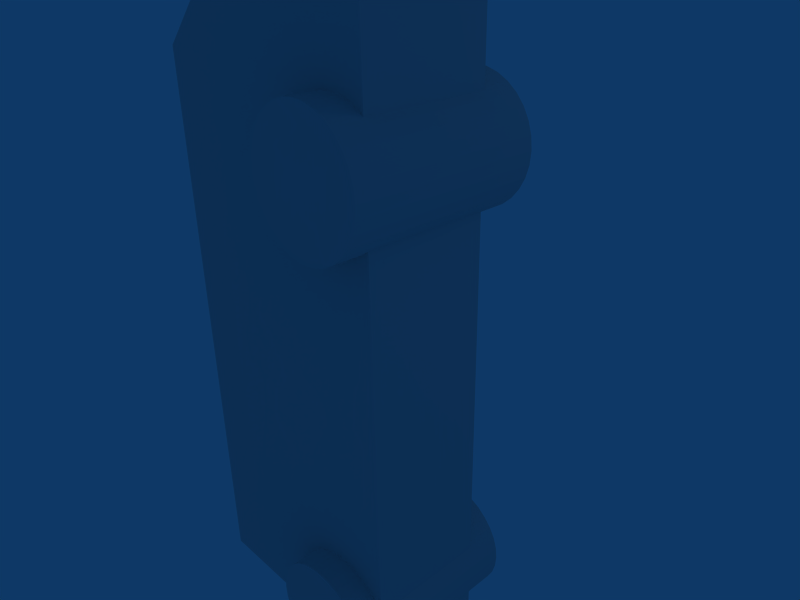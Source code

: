 # Source: Bus.blend  (saved by Blender 2.45.0; exported with 4.5.12 LTS)
import bpy
from mathutils import Matrix  # noqa: F401  (used for matrix-valued properties, if any)

bpy.ops.wm.read_factory_settings(use_empty=True)
scene = bpy.context.scene
scene.name = 'Scene'

# ---- collections
col_collection_1 = bpy.data.collections.new('Collection 1'); scene.collection.children.link(col_collection_1)

# ---- world
world_world = bpy.data.worlds.new('World'); scene.world = world_world
world_world.color = (0.05656, 0.2208, 0.4)
world_world.use_sun_shadow = False
world_world.sun_shadow_jitter_overblur = 0.0
world_world.cycles.sampling_method = 'MANUAL'
world_world.cycles.sample_map_resolution = 256

# ---- cameras
cam_camera = bpy.data.cameras.new('Camera')
cam_camera.passepartout_alpha = 0.2
cam_camera.clip_end = 100.0
cam_camera.lens = 35.0
cam_camera.ortho_scale = 7.314
cam_camera.show_passepartout = False
cam_camera.show_safe_areas = True
cam_camera.dof.focus_distance = 0.0
cam_camera.dof.aperture_fstop = 128.0

# ---- lights
light_spot = bpy.data.lights.new('Spot', 'POINT')
light_spot.transmission_factor = 0.0
light_spot.cutoff_distance = 30.0
light_spot.energy = 100.0
light_spot.shadow_buffer_clip_start = 1.001
light_spot.shadow_soft_size = 1.0
light_spot.shadow_maximum_resolution = 0.006
light_spot.use_absolute_resolution = True
light_spot.cycles.use_multiple_importance_sampling = False

# ---- meshes
me_cube_003 = bpy.data.meshes.new('Cube.003')
me_cube_003.from_pydata([], [], [])
me_cube_003.use_remesh_preserve_volume = False
me_cube_003.use_remesh_preserve_attributes = False
me_cube_003.use_mirror_vertex_groups = False
me_cube_003.update()
me_cube_001 = bpy.data.meshes.new('Cube.001')
me_cube_001.from_pydata([(1.072, 1.0, 1.0), (1.072, -1.0, 1.0), (3.072, -1.0, 1.0), (3.072, 1.0, 1.0), (1.072, 1.0, -1.0), (1.072, -1.0, -1.0), (3.072, -1.0, -1.0), (3.072, 1.0, -1.0), (12.26, 1.0, -1.0), (12.26, -1.0, -1.0), (12.26, 1.0, 1.0), (12.26, -1.0, 1.0), (12.26, -1.0, 3.097), (12.26, 1.0, 3.097), (3.072, 1.0, 3.097), (3.072, -1.0, 3.097), (1.072, 1.0, 1.0), (1.072, 1.0, -1.0), (1.072, -1.0, 1.0), (1.072, -1.0, -1.0), (4.958, 1.494, 0.3117), (5.082, 1.494, 0.1602), (5.175, 1.494, -0.01273), (5.232, 1.494, -0.2003), (5.251, 1.494, -0.3954), (5.232, 1.494, -0.5905), (5.175, 1.494, -0.7781), (5.082, 1.494, -0.951), (4.958, 1.494, -1.103), (4.806, 1.494, -1.227), (4.634, 1.494, -1.319), (4.446, 1.494, -1.376), (4.251, 1.494, -1.395), (4.056, 1.494, -1.376), (3.868, 1.494, -1.319), (3.695, 1.494, -1.227), (3.544, 1.494, -1.103), (3.419, 1.494, -0.951), (3.327, 1.494, -0.7781), (3.27, 1.494, -0.5905), (3.251, 1.494, -0.3954), (3.27, 1.494, -0.2003), (3.327, 1.494, -0.01273), (3.419, 1.494, 0.1602), (3.544, 1.494, 0.3117), (3.695, 1.494, 0.4361), (3.868, 1.494, 0.5285), (4.056, 1.494, 0.5854), (4.251, 1.494, 0.6046), (4.446, 1.494, 0.5854), (4.634, 1.494, 0.5285), (4.806, 1.494, 0.4361), (4.958, -1.506, 0.3117), (5.082, -1.506, 0.1602), (5.175, -1.506, -0.01273), (5.232, -1.506, -0.2003), (5.251, -1.506, -0.3954), (5.232, -1.506, -0.5905), (5.175, -1.506, -0.7781), (5.082, -1.506, -0.951), (4.958, -1.506, -1.103), (4.806, -1.506, -1.227), (4.634, -1.506, -1.319), (4.446, -1.506, -1.376), (4.251, -1.506, -1.395), (4.056, -1.506, -1.376), (3.868, -1.506, -1.319), (3.695, -1.506, -1.227), (3.544, -1.506, -1.103), (3.419, -1.506, -0.951), (3.327, -1.506, -0.7781), (3.27, -1.506, -0.5905), (3.251, -1.506, -0.3954), (3.27, -1.506, -0.2003), (3.327, -1.506, -0.01274), (3.419, -1.506, 0.1602), (3.544, -1.506, 0.3117), (3.695, -1.506, 0.4361), (3.868, -1.506, 0.5285), (4.056, -1.506, 0.5854), (4.251, -1.506, 0.6046), (4.446, -1.506, 0.5854), (4.634, -1.506, 0.5285), (4.806, -1.506, 0.4361), (4.251, 1.494, -0.3954), (4.251, -1.506, -0.3954), (12.17, 1.456, 0.5763), (12.29, 1.456, 0.4248), (12.39, 1.456, 0.2519), (12.44, 1.456, 0.06433), (12.46, 1.456, -0.1308), (12.44, 1.456, -0.3259), (12.39, 1.456, -0.5134), (12.29, 1.456, -0.6863), (12.17, 1.456, -0.8379), (12.02, 1.456, -0.9622), (11.85, 1.456, -1.055), (11.66, 1.456, -1.112), (11.46, 1.456, -1.131), (11.27, 1.456, -1.112), (11.08, 1.456, -1.055), (10.91, 1.456, -0.9622), (10.76, 1.456, -0.8379), (10.63, 1.456, -0.6863), (10.54, 1.456, -0.5134), (10.48, 1.456, -0.3259), (10.46, 1.456, -0.1308), (10.48, 1.456, 0.06433), (10.54, 1.456, 0.2519), (10.63, 1.456, 0.4248), (10.76, 1.456, 0.5763), (10.91, 1.456, 0.7007), (11.08, 1.456, 0.7931), (11.27, 1.456, 0.85), (11.46, 1.456, 0.8692), (11.66, 1.456, 0.85), (11.85, 1.456, 0.7931), (12.02, 1.456, 0.7007), (12.17, -1.544, 0.5763), (12.29, -1.544, 0.4248), (12.39, -1.544, 0.2519), (12.44, -1.544, 0.06432), (12.46, -1.544, -0.1308), (12.44, -1.544, -0.3259), (12.39, -1.544, -0.5134), (12.29, -1.544, -0.6863), (12.17, -1.544, -0.8379), (12.02, -1.544, -0.9622), (11.85, -1.544, -1.055), (11.66, -1.544, -1.112), (11.46, -1.544, -1.131), (11.27, -1.544, -1.112), (11.08, -1.544, -1.055), (10.91, -1.544, -0.9622), (10.76, -1.544, -0.8379), (10.63, -1.544, -0.6863), (10.54, -1.544, -0.5135), (10.48, -1.544, -0.3259), (10.46, -1.544, -0.1308), (10.48, -1.544, 0.06432), (10.54, -1.544, 0.2519), (10.63, -1.544, 0.4248), (10.76, -1.544, 0.5763), (10.91, -1.544, 0.7007), (11.08, -1.544, 0.7931), (11.27, -1.544, 0.85), (11.46, -1.544, 0.8692), (11.66, -1.544, 0.85), (11.85, -1.544, 0.7931), (12.02, -1.544, 0.7007), (11.46, 1.456, -0.1308), (11.46, -1.544, -0.1308), (3.072, -5.662e-07, 3.097), (1.072, 1.788e-07, 1.0), (2.072, 1.0, 2.048), (2.072, -1.0, 2.048), (2.072, -1.788e-07, 2.048), (3.072, 0.5, 3.097), (3.072, -0.5, 3.097), (1.072, 0.5, 1.0), (1.072, -0.5, 1.0), (2.572, 1.0, 2.572), (1.572, 1.0, 1.524), (2.572, -1.0, 2.572), (1.572, -1.0, 1.524), (2.072, -0.5, 2.048), (2.572, -3.725e-07, 2.572), (2.072, 0.5, 2.048), (1.572, 0.0, 1.524), (2.572, -0.5, 2.572), (2.572, 0.5, 2.572), (1.572, -0.5, 1.524), (1.572, 0.5, 1.524), (3.072, 0.25, 3.097), (3.072, 0.75, 3.097), (3.072, -0.25, 3.097), (3.072, -0.75, 3.097), (1.072, 0.25, 1.0), (1.072, 0.75, 1.0), (1.072, -0.25, 1.0), (1.072, -0.75, 1.0), (2.322, 1.0, 2.31), (2.822, 1.0, 2.834), (1.822, 1.0, 1.786), (1.322, 1.0, 1.262), (2.322, -1.0, 2.31), (2.822, -1.0, 2.834), (1.822, -1.0, 1.786), (1.322, -1.0, 1.262), (2.072, -0.25, 2.048), (2.072, -0.75, 2.048), (2.322, -2.757e-07, 2.31), (2.822, -4.694e-07, 2.834), (2.072, 0.25, 2.048), (2.072, 0.75, 2.048), (1.822, -8.941e-08, 1.786), (1.322, 8.941e-08, 1.262), (2.572, -0.75, 2.572), (2.822, -0.5, 2.834), (2.572, -0.25, 2.572), (2.322, -0.5, 2.31), (2.572, 0.25, 2.572), (2.822, 0.5, 2.834), (2.572, 0.75, 2.572), (2.322, 0.5, 2.31), (1.572, -0.75, 1.524), (1.822, -0.5, 1.786), (1.572, -0.25, 1.524), (1.322, -0.5, 1.262), (1.572, 0.25, 1.524), (1.822, 0.5, 1.786), (1.572, 0.75, 1.524), (1.322, 0.5, 1.262), (2.822, -0.75, 2.834), (2.822, -0.25, 2.834), (2.322, -0.75, 2.31), (2.322, -0.25, 2.31), (2.822, 0.25, 2.834), (2.822, 0.75, 2.834), (2.322, 0.25, 2.31), (2.322, 0.75, 2.31), (1.822, -0.75, 1.786), (1.822, -0.25, 1.786), (1.322, -0.75, 1.262), (1.322, -0.25, 1.262), (1.822, 0.25, 1.786), (1.822, 0.75, 1.786), (1.322, 0.25, 1.262), (1.322, 0.75, 1.262), (0.8618, 0.75, 2.31), (0.8618, -0.75, 2.31), (0.6118, 0.75, 2.048), (0.6118, -0.75, 2.048), (0.8618, -1.0, 2.31), (0.8618, 1.0, 2.31), (0.6118, -1.0, 2.048), (0.6118, 1.0, 2.048), (7.667, -1.0, 1.0), (7.667, 1.0, 1.0), (12.26, -3.874e-06, 1.0), (12.26, -1.0, 2.048), (12.26, -3.874e-06, 3.097), (12.26, 1.0, 2.048), (7.667, 1.0, 3.097), (3.072, 1.0, 2.048), (3.072, -1.0, 2.048), (7.667, -1.0, 3.097), (12.26, -3.874e-06, 2.048), (7.667, 1.0, 2.048), (7.667, -1.0, 2.048), (5.369, -1.0, 1.0), (9.965, -1.0, 1.0), (5.369, 1.0, 1.0), (9.965, 1.0, 1.0), (12.26, 0.5, 1.0), (12.26, -0.5, 1.0), (12.26, -1.0, 1.524), (12.26, -1.0, 2.572), (12.26, -0.5, 3.097), (12.26, 0.5, 3.097), (12.26, 1.0, 1.524), (12.26, 1.0, 2.572), (9.965, 1.0, 3.097), (5.369, 1.0, 3.097), (3.072, 1.0, 1.524), (3.072, 1.0, 2.572), (3.072, -1.0, 1.524), (3.072, -1.0, 2.572), (9.965, -1.0, 3.097), (5.369, -1.0, 3.097), (12.26, -0.5, 2.048), (12.26, -3.874e-06, 1.524), (12.26, 0.5, 2.048), (12.26, -3.874e-06, 2.572), (9.965, 1.0, 2.048), (7.667, 1.0, 1.524), (5.369, 1.0, 2.048), (7.667, 1.0, 2.572), (5.369, -1.0, 2.048), (7.667, -1.0, 1.524), (9.965, -1.0, 2.048), (7.667, -1.0, 2.572), (12.26, -0.5, 1.524), (12.26, 0.5, 1.524), (12.26, -0.5, 2.572), (12.26, 0.5, 2.572), (9.965, 1.0, 1.524), (5.369, 1.0, 1.524), (9.965, 1.0, 2.572), (5.369, 1.0, 2.572), (5.369, -1.0, 1.524), (9.965, -1.0, 1.524), (5.369, -1.0, 2.572), (9.965, -1.0, 2.572), (6.518, -1.0, 1.0), (4.221, -1.0, 1.0), (8.816, -1.0, 1.0), (11.11, -1.0, 1.0), (4.221, 1.0, 1.0), (6.518, 1.0, 1.0), (11.11, 1.0, 1.0), (8.816, 1.0, 1.0), (12.26, 0.75, 1.0), (12.26, 0.25, 1.0), (12.26, -0.75, 1.0), (12.26, -0.25, 1.0), (12.26, -1.0, 1.262), (12.26, -1.0, 1.786), (12.26, -1.0, 2.834), (12.26, -1.0, 2.31), (12.26, -0.75, 3.097), (12.26, -0.25, 3.097), (12.26, 0.75, 3.097), (12.26, 0.25, 3.097), (12.26, 1.0, 1.262), (12.26, 1.0, 1.786), (12.26, 1.0, 2.834), (12.26, 1.0, 2.31), (8.816, 1.0, 3.097), (11.11, 1.0, 3.097), (6.518, 1.0, 3.097), (4.221, 1.0, 3.097), (3.072, 1.0, 1.786), (3.072, 1.0, 1.262), (3.072, 1.0, 2.31), (3.072, 1.0, 2.834), (3.072, -1.0, 1.786), (3.072, -1.0, 1.262), (3.072, -1.0, 2.31), (3.072, -1.0, 2.834), (8.816, -1.0, 3.097), (11.11, -1.0, 3.097), (6.518, -1.0, 3.097), (4.221, -1.0, 3.097), (12.26, -0.25, 2.048), (12.26, -0.75, 2.048), (12.26, -3.874e-06, 1.786), (12.26, -3.874e-06, 1.262), (12.26, 0.25, 2.048), (12.26, 0.75, 2.048), (12.26, -3.874e-06, 2.31), (12.26, -3.874e-06, 2.834), (8.816, 1.0, 2.048), (11.11, 1.0, 2.048), (7.667, 1.0, 1.786), (7.667, 1.0, 1.262), (6.518, 1.0, 2.048), (4.221, 1.0, 2.048), (7.667, 1.0, 2.31), (7.667, 1.0, 2.834), (6.518, -1.0, 2.048), (4.221, -1.0, 2.048), (7.667, -1.0, 1.786), (7.667, -1.0, 1.262), (8.816, -1.0, 2.048), (11.11, -1.0, 2.048), (7.667, -1.0, 2.31), (7.667, -1.0, 2.834), (12.26, -0.75, 1.524), (12.26, -0.5, 1.262), (12.26, -0.25, 1.524), (12.26, -0.5, 1.786), (12.26, 0.25, 1.524), (12.26, 0.5, 1.262), (12.26, 0.75, 1.524), (12.26, 0.5, 1.786), (12.26, -0.75, 2.572), (12.26, -0.5, 2.31), (12.26, -0.25, 2.572), (12.26, -0.5, 2.834), (12.26, 0.25, 2.572), (12.26, 0.5, 2.31), (12.26, 0.75, 2.572), (12.26, 0.5, 2.834), (11.11, 1.0, 1.524), (9.965, 1.0, 1.262), (8.816, 1.0, 1.524), (9.965, 1.0, 1.786), (6.518, 1.0, 1.524), (5.369, 1.0, 1.262), (4.221, 1.0, 1.524), (5.369, 1.0, 1.786), (11.11, 1.0, 2.572), (9.965, 1.0, 2.31), (8.816, 1.0, 2.572), (9.965, 1.0, 2.834), (6.518, 1.0, 2.572), (5.369, 1.0, 2.31), (4.221, 1.0, 2.572), (5.369, 1.0, 2.834), (4.221, -1.0, 1.524), (5.369, -1.0, 1.262), (6.518, -1.0, 1.524), (5.369, -1.0, 1.786), (8.816, -1.0, 1.524), (9.965, -1.0, 1.262), (11.11, -1.0, 1.524), (9.965, -1.0, 1.786), (4.221, -1.0, 2.572), (5.369, -1.0, 2.31), (6.518, -1.0, 2.572), (5.369, -1.0, 2.834), (8.816, -1.0, 2.572), (9.965, -1.0, 2.31), (11.11, -1.0, 2.572), (9.965, -1.0, 2.834), (12.26, -0.75, 1.262), (12.26, -0.25, 1.262), (12.26, -0.75, 1.786), (12.26, -0.25, 1.786), (12.26, 0.25, 1.262), (12.26, 0.75, 1.262), (12.26, 0.25, 1.786), (12.26, 0.75, 1.786), (12.26, -0.75, 2.31), (12.26, -0.25, 2.31), (12.26, -0.75, 2.834), (12.26, -0.25, 2.834), (12.26, 0.25, 2.31), (12.26, 0.75, 2.31), (12.26, 0.25, 2.834), (12.26, 0.75, 2.834), (11.11, 1.0, 1.262), (8.816, 1.0, 1.262), (11.11, 1.0, 1.786), (8.816, 1.0, 1.786), (6.518, 1.0, 1.262), (4.221, 1.0, 1.262), (6.518, 1.0, 1.786), (4.221, 1.0, 1.786), (11.11, 1.0, 2.31), (8.816, 1.0, 2.31), (11.11, 1.0, 2.834), (8.816, 1.0, 2.834), (6.518, 1.0, 2.31), (4.221, 1.0, 2.31), (6.518, 1.0, 2.834), (4.221, 1.0, 2.834), (4.221, -1.0, 1.262), (6.518, -1.0, 1.262), (4.221, -1.0, 1.786), (6.518, -1.0, 1.786), (8.816, -1.0, 1.262), (11.11, -1.0, 1.262), (8.816, -1.0, 1.786), (11.11, -1.0, 1.786), (4.221, -1.0, 2.31), (6.518, -1.0, 2.31), (4.221, -1.0, 2.834), (6.518, -1.0, 2.834), (8.816, -1.0, 2.31), (11.11, -1.0, 2.31), (8.816, -1.0, 2.834), (11.11, -1.0, 2.834)], [], [(7, 4, 5, 6), (1, 5, 6, 2), (4, 0, 3, 7), (7, 6, 9, 8), (16, 0, 4, 17), (1, 5, 19, 18), (5, 4, 17, 19), (84, 20, 21), (85, 53, 52), (84, 21, 22), (85, 54, 53), (84, 22, 23), (85, 55, 54), (84, 23, 24), (85, 56, 55), (84, 24, 25), (85, 57, 56), (84, 25, 26), (85, 58, 57), (84, 26, 27), (85, 59, 58), (84, 27, 28), (85, 60, 59), (84, 28, 29), (85, 61, 60), (84, 29, 30), (85, 62, 61), (84, 30, 31), (85, 63, 62), (84, 31, 32), (85, 64, 63), (84, 32, 33), (85, 65, 64), (84, 33, 34), (85, 66, 65), (84, 34, 35), (85, 67, 66), (84, 35, 36), (85, 68, 67), (84, 36, 37), (85, 69, 68), (84, 37, 38), (85, 70, 69), (84, 38, 39), (85, 71, 70), (84, 39, 40), (85, 72, 71), (84, 40, 41), (85, 73, 72), (84, 41, 42), (85, 74, 73), (84, 42, 43), (85, 75, 74), (84, 43, 44), (85, 76, 75), (84, 44, 45), (85, 77, 76), (84, 45, 46), (85, 78, 77), (84, 46, 47), (85, 79, 78), (84, 47, 48), (85, 80, 79), (84, 48, 49), (85, 81, 80), (84, 49, 50), (85, 82, 81), (84, 50, 51), (85, 83, 82), (84, 51, 20), (85, 52, 83), (20, 52, 53, 21), (21, 53, 54, 22), (22, 54, 55, 23), (23, 55, 56, 24), (24, 56, 57, 25), (25, 57, 58, 26), (26, 58, 59, 27), (27, 59, 60, 28), (28, 60, 61, 29), (29, 61, 62, 30), (30, 62, 63, 31), (31, 63, 64, 32), (32, 64, 65, 33), (33, 65, 66, 34), (34, 66, 67, 35), (35, 67, 68, 36), (36, 68, 69, 37), (37, 69, 70, 38), (38, 70, 71, 39), (39, 71, 72, 40), (40, 72, 73, 41), (41, 73, 74, 42), (42, 74, 75, 43), (43, 75, 76, 44), (44, 76, 77, 45), (45, 77, 78, 46), (46, 78, 79, 47), (47, 79, 80, 48), (48, 80, 81, 49), (49, 81, 82, 50), (50, 82, 83, 51), (51, 83, 52, 20), (150, 86, 87), (151, 119, 118), (150, 87, 88), (151, 120, 119), (150, 88, 89), (151, 121, 120), (150, 89, 90), (151, 122, 121), (150, 90, 91), (151, 123, 122), (150, 91, 92), (151, 124, 123), (150, 92, 93), (151, 125, 124), (150, 93, 94), (151, 126, 125), (150, 94, 95), (151, 127, 126), (150, 95, 96), (151, 128, 127), (150, 96, 97), (151, 129, 128), (150, 97, 98), (151, 130, 129), (150, 98, 99), (151, 131, 130), (150, 99, 100), (151, 132, 131), (150, 100, 101), (151, 133, 132), (150, 101, 102), (151, 134, 133), (150, 102, 103), (151, 135, 134), (150, 103, 104), (151, 136, 135), (150, 104, 105), (151, 137, 136), (150, 105, 106), (151, 138, 137), (150, 106, 107), (151, 139, 138), (150, 107, 108), (151, 140, 139), (150, 108, 109), (151, 141, 140), (150, 109, 110), (151, 142, 141), (150, 110, 111), (151, 143, 142), (150, 111, 112), (151, 144, 143), (150, 112, 113), (151, 145, 144), (150, 113, 114), (151, 146, 145), (150, 114, 115), (151, 147, 146), (150, 115, 116), (151, 148, 147), (150, 116, 117), (151, 149, 148), (150, 117, 86), (151, 118, 149), (86, 118, 119, 87), (87, 119, 120, 88), (88, 120, 121, 89), (89, 121, 122, 90), (90, 122, 123, 91), (91, 123, 124, 92), (92, 124, 125, 93), (93, 125, 126, 94), (94, 126, 127, 95), (95, 127, 128, 96), (96, 128, 129, 97), (97, 129, 130, 98), (98, 130, 131, 99), (99, 131, 132, 100), (100, 132, 133, 101), (101, 133, 134, 102), (102, 134, 135, 103), (103, 135, 136, 104), (104, 136, 137, 105), (105, 137, 138, 106), (106, 138, 139, 107), (107, 139, 140, 108), (108, 140, 141, 109), (109, 141, 142, 110), (110, 142, 143, 111), (111, 143, 144, 112), (112, 144, 145, 113), (113, 145, 146, 114), (114, 146, 147, 115), (115, 147, 148, 116), (116, 148, 149, 117), (117, 149, 118, 86), (153, 0, 1), (153, 17, 19), (176, 12, 158), (158, 12, 175), (175, 12, 152), (152, 13, 173), (173, 13, 157), (157, 13, 174), (18, 180, 1), (180, 160, 1), (160, 179, 1), (179, 153, 1), (177, 0, 153), (159, 0, 177), (178, 0, 159), (178, 0, 16), (182, 3, 161), (161, 3, 181), (181, 3, 154), (154, 3, 183), (183, 3, 162), (162, 3, 184), (184, 3, 16), (18, 2, 188), (188, 2, 164), (164, 2, 187), (187, 2, 155), (155, 2, 185), (185, 2, 163), (163, 2, 186), (176, 213, 186, 15), (158, 198, 213, 176), (213, 197, 163, 186), (198, 169, 197, 213), (175, 214, 198, 158), (152, 192, 214, 175), (214, 199, 169, 198), (192, 166, 199, 214), (197, 215, 185, 163), (169, 200, 215, 197), (200, 165, 190, 215), (199, 216, 200, 169), (166, 191, 216, 199), (216, 189, 165, 200), (191, 156, 189, 216), (173, 217, 192, 152), (157, 202, 217, 173), (217, 201, 166, 192), (202, 170, 201, 217), (174, 218, 202, 157), (14, 182, 218, 174), (218, 203, 170, 202), (182, 161, 203, 218), (201, 219, 191, 166), (170, 204, 219, 201), (219, 193, 156, 191), (204, 167, 193, 219), (203, 220, 204, 170), (161, 181, 220, 203), (220, 194, 167, 204), (190, 221, 187, 155), (165, 206, 221, 190), (221, 205, 164, 187), (206, 171, 205, 221), (189, 222, 206, 165), (156, 195, 222, 189), (222, 207, 171, 206), (195, 168, 207, 222), (205, 223, 188, 164), (171, 208, 223, 205), (223, 180, 18, 188), (208, 160, 180, 223), (207, 224, 208, 171), (168, 196, 224, 207), (224, 179, 160, 208), (196, 153, 179, 224), (193, 225, 195, 156), (167, 210, 225, 193), (225, 209, 168, 195), (210, 172, 209, 225), (194, 226, 210, 167), (154, 183, 226, 194), (226, 211, 172, 210), (183, 162, 211, 226), (209, 227, 196, 168), (172, 212, 227, 209), (227, 177, 153, 196), (212, 159, 177, 227), (211, 228, 212, 172), (162, 184, 228, 211), (228, 178, 159, 212), (184, 16, 178, 228), (16, 17, 178), (178, 17, 159), (159, 17, 177), (177, 17, 153), (153, 19, 179), (179, 19, 160), (160, 19, 180), (180, 19, 18), (220, 229, 231, 194), (181, 234, 229, 220), (190, 232, 230, 215), (215, 230, 233, 185), (194, 154, 236, 231), (155, 190, 232, 235), (185, 233, 235, 155), (154, 236, 234, 181), (230, 232, 235, 233), (234, 236, 231, 229), (237, 6, 9), (238, 8, 7), (239, 8, 9), (2, 6, 295), (295, 6, 250), (250, 6, 294), (294, 6, 237), (237, 9, 296), (296, 9, 251), (251, 9, 297), (297, 11, 9), (10, 8, 300), (300, 8, 253), (253, 8, 301), (301, 8, 238), (238, 7, 299), (299, 7, 252), (252, 7, 298), (298, 7, 3), (11, 304, 9), (304, 255, 9), (255, 305, 9), (305, 239, 9), (239, 303, 8), (303, 254, 8), (254, 302, 8), (302, 10, 8), (304, 406, 306, 11), (255, 359, 406, 304), (406, 358, 256, 306), (359, 282, 358, 406), (305, 407, 359, 255), (239, 337, 407, 305), (407, 360, 282, 359), (337, 271, 360, 407), (358, 408, 307, 256), (282, 361, 408, 358), (408, 335, 240, 307), (361, 270, 335, 408), (360, 409, 361, 282), (271, 336, 409, 360), (409, 334, 270, 361), (336, 247, 334, 409), (303, 410, 337, 239), (254, 363, 410, 303), (410, 362, 271, 337), (363, 283, 362, 410), (302, 411, 363, 254), (10, 314, 411, 302), (411, 364, 283, 363), (314, 260, 364, 411), (362, 412, 336, 271), (283, 365, 412, 362), (412, 338, 247, 336), (365, 272, 338, 412), (364, 413, 365, 283), (260, 315, 413, 364), (413, 339, 272, 365), (315, 242, 339, 413), (335, 414, 309, 240), (270, 367, 414, 335), (414, 366, 257, 309), (367, 284, 366, 414), (334, 415, 367, 270), (247, 340, 415, 334), (415, 368, 284, 367), (340, 273, 368, 415), (366, 416, 308, 257), (284, 369, 416, 366), (416, 310, 12, 308), (369, 258, 310, 416), (368, 417, 369, 284), (273, 341, 417, 368), (417, 311, 258, 369), (341, 241, 311, 417), (338, 418, 340, 247), (272, 371, 418, 338), (418, 370, 273, 340), (371, 285, 370, 418), (339, 419, 371, 272), (242, 317, 419, 339), (419, 372, 285, 371), (317, 261, 372, 419), (370, 420, 341, 273), (285, 373, 420, 370), (420, 313, 241, 341), (373, 259, 313, 420), (372, 421, 373, 285), (261, 316, 421, 372), (421, 312, 259, 373), (316, 13, 312, 421), (300, 422, 314, 10), (253, 375, 422, 300), (422, 374, 260, 314), (375, 286, 374, 422), (301, 423, 375, 253), (238, 345, 423, 301), (423, 376, 286, 375), (345, 275, 376, 423), (374, 424, 315, 260), (286, 377, 424, 374), (424, 343, 242, 315), (377, 274, 343, 424), (376, 425, 377, 286), (275, 344, 425, 376), (425, 342, 274, 377), (344, 248, 342, 425), (299, 426, 345, 238), (252, 379, 426, 299), (426, 378, 275, 345), (379, 287, 378, 426), (298, 427, 379, 252), (3, 323, 427, 298), (427, 380, 287, 379), (323, 264, 380, 427), (378, 428, 344, 275), (287, 381, 428, 378), (428, 346, 248, 344), (381, 276, 346, 428), (380, 429, 381, 287), (264, 322, 429, 380), (429, 347, 276, 381), (322, 244, 347, 429), (343, 430, 317, 242), (274, 383, 430, 343), (430, 382, 261, 317), (383, 288, 382, 430), (342, 431, 383, 274), (248, 348, 431, 342), (431, 384, 288, 383), (348, 277, 384, 431), (382, 432, 316, 261), (288, 385, 432, 382), (432, 319, 13, 316), (385, 262, 319, 432), (384, 433, 385, 288), (277, 349, 433, 384), (433, 318, 262, 385), (349, 243, 318, 433), (346, 434, 348, 248), (276, 387, 434, 346), (434, 386, 277, 348), (387, 289, 386, 434), (347, 435, 387, 276), (244, 324, 435, 347), (435, 388, 289, 387), (324, 265, 388, 435), (386, 436, 349, 277), (289, 389, 436, 386), (436, 320, 243, 349), (389, 263, 320, 436), (388, 437, 389, 289), (265, 325, 437, 388), (437, 321, 263, 389), (325, 14, 321, 437), (295, 438, 327, 2), (250, 391, 438, 295), (438, 390, 266, 327), (391, 290, 390, 438), (294, 439, 391, 250), (237, 353, 439, 294), (439, 392, 290, 391), (353, 279, 392, 439), (390, 440, 326, 266), (290, 393, 440, 390), (440, 351, 245, 326), (393, 278, 351, 440), (392, 441, 393, 290), (279, 352, 441, 392), (441, 350, 278, 393), (352, 249, 350, 441), (296, 442, 353, 237), (251, 395, 442, 296), (442, 394, 279, 353), (395, 291, 394, 442), (297, 443, 395, 251), (11, 306, 443, 297), (443, 396, 291, 395), (306, 256, 396, 443), (394, 444, 352, 279), (291, 397, 444, 394), (444, 354, 249, 352), (397, 280, 354, 444), (396, 445, 397, 291), (256, 307, 445, 396), (445, 355, 280, 397), (307, 240, 355, 445), (351, 446, 328, 245), (278, 399, 446, 351), (446, 398, 267, 328), (399, 292, 398, 446), (350, 447, 399, 278), (249, 356, 447, 350), (447, 400, 292, 399), (356, 281, 400, 447), (398, 448, 329, 267), (292, 401, 448, 398), (448, 333, 15, 329), (401, 269, 333, 448), (400, 449, 401, 292), (281, 357, 449, 400), (449, 332, 269, 401), (357, 246, 332, 449), (354, 450, 356, 249), (280, 403, 450, 354), (450, 402, 281, 356), (403, 293, 402, 450), (355, 451, 403, 280), (240, 309, 451, 355), (451, 404, 293, 403), (309, 257, 404, 451), (402, 452, 357, 281), (293, 405, 452, 402), (452, 330, 246, 357), (405, 268, 330, 452), (404, 453, 405, 293), (257, 308, 453, 404), (453, 331, 268, 405), (308, 12, 331, 453), (13, 152, 312), (312, 152, 259), (259, 152, 313), (313, 152, 241), (241, 152, 311), (311, 152, 258), (258, 152, 310), (310, 152, 12), (12, 331, 176), (331, 268, 176), (268, 176, 330), (330, 176, 246), (246, 176, 332), (332, 176, 269), (269, 176, 333), (333, 176, 15), (14, 174, 321), (321, 174, 263), (263, 320, 174), (320, 243, 174), (243, 318, 174), (318, 262, 174), (262, 319, 174), (319, 13, 174), (3, 182, 323), (323, 182, 264), (264, 182, 322), (322, 182, 244), (244, 182, 324), (324, 182, 265), (265, 182, 325), (325, 182, 14), (15, 186, 329), (329, 267, 186), (267, 328, 186), (328, 186, 245), (245, 186, 326), (326, 186, 266), (266, 186, 327), (327, 186, 2)])
_uv = me_cube_001.uv_layers.new(name='UVTex')
_uv.uv.foreach_set('vector', [0.6522, 0.6015, 0.6518, 0.7323, 0.5246, 0.7319, 0.525, 0.6011, 0.1294, 0.02987, 0.002183, 0.02946, 0.001793, 0.1603, 0.129, 0.1607, 0.2645, 0.7327, 0.3917, 0.7323, 0.3913, 0.6015, 0.2641, 0.6019, 0.6522, 0.6015, 0.525, 0.6011, 0.5268, 0.0, 0.6539, 0.0004013, 0.0, 0.0, 0.0, 0.0, 0.0, 0.0, 0.0, 0.0, 0.0, 0.0, 0.0, 0.0, 0.0, 0.0, 0.0, 0.0, 0.0, 0.0, 0.0, 0.0, 0.0, 0.0, 0.0, 0.0, 0.9367, 0.3279, 0.8964, 0.3785, 0.8876, 0.3694, 0.7172, 0.9349, 0.7357, 0.8723, 0.7472, 0.8772, 0.9367, 0.3279, 0.8876, 0.3694, 0.8806, 0.3587, 0.7172, 0.9349, 0.7235, 0.8698, 0.7357, 0.8723, 0.9367, 0.3279, 0.8806, 0.3587, 0.8759, 0.3469, 0.7172, 0.9349, 0.711, 0.8698, 0.7235, 0.8698, 0.9367, 0.3279, 0.8759, 0.3469, 0.8734, 0.3343, 0.7172, 0.9349, 0.6988, 0.8723, 0.711, 0.8698, 0.9367, 0.3279, 0.8734, 0.3343, 0.8734, 0.3215, 0.7172, 0.9349, 0.6873, 0.8772, 0.6988, 0.8723, 0.9367, 0.3279, 0.8734, 0.3215, 0.8759, 0.3089, 0.7172, 0.9349, 0.6769, 0.8844, 0.6873, 0.8772, 0.9367, 0.3279, 0.8759, 0.3089, 0.8806, 0.2971, 0.7172, 0.9349, 0.6681, 0.8934, 0.6769, 0.8844, 0.9367, 0.3279, 0.8806, 0.2971, 0.8876, 0.2864, 0.7172, 0.9349, 0.6611, 0.9041, 0.6681, 0.8934, 0.9367, 0.3279, 0.8876, 0.2864, 0.8964, 0.2773, 0.7172, 0.9349, 0.6564, 0.9159, 0.6611, 0.9041, 0.9367, 0.3279, 0.8964, 0.2773, 0.9067, 0.2702, 0.7172, 0.9349, 0.6539, 0.9285, 0.6564, 0.9159, 0.9367, 0.3279, 0.9067, 0.2702, 0.9183, 0.2653, 0.7172, 0.9349, 0.6539, 0.9413, 0.6539, 0.9285, 0.9367, 0.3279, 0.9183, 0.2653, 0.9305, 0.2628, 0.7172, 0.9349, 0.6564, 0.9539, 0.6539, 0.9413, 0.9367, 0.3279, 0.9305, 0.2628, 0.9429, 0.2628, 0.7172, 0.9349, 0.6611, 0.9657, 0.6564, 0.9539, 0.9367, 0.3279, 0.9429, 0.2628, 0.9552, 0.2653, 0.7172, 0.9349, 0.6681, 0.9764, 0.6611, 0.9657, 0.9367, 0.3279, 0.9552, 0.2653, 0.9667, 0.2702, 0.7172, 0.9349, 0.6769, 0.9855, 0.6681, 0.9764, 0.9367, 0.3279, 0.9667, 0.2702, 0.9771, 0.2773, 0.7172, 0.9349, 0.6873, 0.9926, 0.6769, 0.9855, 0.9367, 0.3279, 0.9771, 0.2773, 0.9859, 0.2864, 0.7172, 0.9349, 0.6988, 0.9975, 0.6873, 0.9926, 0.9367, 0.3279, 0.9859, 0.2864, 0.9928, 0.2971, 0.7172, 0.9349, 0.711, 1.0, 0.6988, 0.9975, 0.9367, 0.3279, 0.9928, 0.2971, 0.9976, 0.3089, 0.7172, 0.9349, 0.7235, 1.0, 0.711, 1.0, 0.9367, 0.3279, 0.9976, 0.3089, 1.0, 0.3215, 0.7172, 0.9349, 0.7357, 0.9975, 0.7235, 1.0, 0.9367, 0.3279, 1.0, 0.3215, 1.0, 0.3343, 0.7172, 0.9349, 0.7472, 0.9926, 0.7357, 0.9975, 0.9367, 0.3279, 1.0, 0.3343, 0.9976, 0.3469, 0.7172, 0.9349, 0.7576, 0.9855, 0.7472, 0.9926, 0.9367, 0.3279, 0.9976, 0.3469, 0.9928, 0.3587, 0.7172, 0.9349, 0.7664, 0.9764, 0.7576, 0.9855, 0.9367, 0.3279, 0.9928, 0.3587, 0.9859, 0.3694, 0.7172, 0.9349, 0.7733, 0.9657, 0.7664, 0.9764, 0.9367, 0.3279, 0.9859, 0.3694, 0.9771, 0.3785, 0.7172, 0.9349, 0.7781, 0.9539, 0.7733, 0.9657, 0.9367, 0.3279, 0.9771, 0.3785, 0.9667, 0.3856, 0.7172, 0.9349, 0.7805, 0.9413, 0.7781, 0.9539, 0.9367, 0.3279, 0.9667, 0.3856, 0.9552, 0.3905, 0.7172, 0.9349, 0.7805, 0.9285, 0.7805, 0.9413, 0.9367, 0.3279, 0.9552, 0.3905, 0.9429, 0.393, 0.7172, 0.9349, 0.7781, 0.9159, 0.7805, 0.9285, 0.9367, 0.3279, 0.9429, 0.393, 0.9305, 0.393, 0.7172, 0.9349, 0.7733, 0.9041, 0.7781, 0.9159, 0.9367, 0.3279, 0.9305, 0.393, 0.9183, 0.3905, 0.7172, 0.9349, 0.7664, 0.8934, 0.7733, 0.9041, 0.9367, 0.3279, 0.9183, 0.3905, 0.9067, 0.3856, 0.7172, 0.9349, 0.7576, 0.8844, 0.7664, 0.8934, 0.9367, 0.3279, 0.9067, 0.3856, 0.8964, 0.3785, 0.7172, 0.9349, 0.7472, 0.8772, 0.7576, 0.8844, 0.6145, 0.7323, 0.6151, 0.9285, 0.6055, 0.9285, 0.6049, 0.7323, 0.6049, 0.7323, 0.6055, 0.9285, 0.5945, 0.9286, 0.5939, 0.7324, 0.5939, 0.7324, 0.5945, 0.9286, 0.5825, 0.9286, 0.582, 0.7324, 0.582, 0.7324, 0.5825, 0.9286, 0.5701, 0.9287, 0.5695, 0.7324, 0.5695, 0.7324, 0.5701, 0.9287, 0.5577, 0.9287, 0.5571, 0.7325, 0.5571, 0.7325, 0.5577, 0.9287, 0.5458, 0.9287, 0.5452, 0.7325, 0.5452, 0.7325, 0.5458, 0.9287, 0.5348, 0.9288, 0.5342, 0.7326, 0.5342, 0.7326, 0.5348, 0.9288, 0.5252, 0.9288, 0.5246, 0.7326, 0.8734, 0.1968, 0.8728, 0.393, 0.8632, 0.393, 0.8638, 0.1967, 0.8638, 0.1967, 0.8632, 0.393, 0.8522, 0.3929, 0.8528, 0.1967, 0.8528, 0.1967, 0.8522, 0.3929, 0.8403, 0.3929, 0.8409, 0.1967, 0.8409, 0.1967, 0.8403, 0.3929, 0.8279, 0.3928, 0.8285, 0.1966, 0.8285, 0.1966, 0.8279, 0.3928, 0.8155, 0.3928, 0.8161, 0.1966, 0.8161, 0.1966, 0.8155, 0.3928, 0.8035, 0.3928, 0.8041, 0.1966, 0.8041, 0.1966, 0.8035, 0.3928, 0.7926, 0.3927, 0.7931, 0.1965, 0.7931, 0.1965, 0.7926, 0.3927, 0.7829, 0.3927, 0.7835, 0.1965, 0.2623, 0.9584, 0.2629, 0.7622, 0.2725, 0.7622, 0.2719, 0.9584, 0.2719, 0.9584, 0.2725, 0.7622, 0.2835, 0.7623, 0.2829, 0.9585, 0.2829, 0.9585, 0.2835, 0.7623, 0.2954, 0.7623, 0.2948, 0.9585, 0.2948, 0.9585, 0.2954, 0.7623, 0.3078, 0.7623, 0.3073, 0.9585, 0.3073, 0.9585, 0.3078, 0.7623, 0.3202, 0.7624, 0.3197, 0.9586, 0.3197, 0.9586, 0.3202, 0.7624, 0.3322, 0.7624, 0.3316, 0.9586, 0.3316, 0.9586, 0.3322, 0.7624, 0.3432, 0.7624, 0.3426, 0.9587, 0.3426, 0.9587, 0.3432, 0.7624, 0.3528, 0.7625, 0.3522, 0.9587, 0.8734, 0.4053, 0.8728, 0.6015, 0.8632, 0.6015, 0.8638, 0.4053, 0.8638, 0.4053, 0.8632, 0.6015, 0.8522, 0.6014, 0.8528, 0.4052, 0.8528, 0.4052, 0.8522, 0.6014, 0.8403, 0.6014, 0.8409, 0.4052, 0.8409, 0.4052, 0.8403, 0.6014, 0.8279, 0.6014, 0.8285, 0.4051, 0.8285, 0.4051, 0.8279, 0.6014, 0.8155, 0.6013, 0.8161, 0.4051, 0.8161, 0.4051, 0.8155, 0.6013, 0.8035, 0.6013, 0.8041, 0.4051, 0.8041, 0.4051, 0.8035, 0.6013, 0.7926, 0.6012, 0.7931, 0.405, 0.7931, 0.405, 0.7926, 0.6012, 0.7829, 0.6012, 0.7835, 0.405, 0.9367, 0.1314, 0.9067, 0.1891, 0.8964, 0.182, 0.8452, 0.9349, 0.9013, 0.9041, 0.9061, 0.9159, 0.9367, 0.1314, 0.8964, 0.182, 0.8876, 0.1729, 0.8452, 0.9349, 0.8944, 0.8934, 0.9013, 0.9041, 0.9367, 0.1314, 0.8876, 0.1729, 0.8806, 0.1622, 0.8452, 0.9349, 0.8855, 0.8844, 0.8944, 0.8934, 0.9367, 0.1314, 0.8806, 0.1622, 0.8759, 0.1504, 0.8452, 0.9349, 0.8752, 0.8772, 0.8855, 0.8844, 0.9367, 0.1314, 0.8759, 0.1504, 0.8734, 0.1378, 0.8452, 0.9349, 0.8637, 0.8723, 0.8752, 0.8772, 0.9367, 0.1314, 0.8734, 0.1378, 0.8734, 0.125, 0.8452, 0.9349, 0.8514, 0.8698, 0.8637, 0.8723, 0.9367, 0.1314, 0.8734, 0.125, 0.8759, 0.1124, 0.8452, 0.9349, 0.839, 0.8698, 0.8514, 0.8698, 0.9367, 0.1314, 0.8759, 0.1124, 0.8806, 0.1006, 0.8452, 0.9349, 0.8267, 0.8723, 0.839, 0.8698, 0.9367, 0.1314, 0.8806, 0.1006, 0.8876, 0.08991, 0.8452, 0.9349, 0.8152, 0.8772, 0.8267, 0.8723, 0.9367, 0.1314, 0.8876, 0.08991, 0.8964, 0.08085, 0.8452, 0.9349, 0.8049, 0.8844, 0.8152, 0.8772, 0.9367, 0.1314, 0.8964, 0.08085, 0.9067, 0.07372, 0.8452, 0.9349, 0.7961, 0.8934, 0.8049, 0.8844, 0.9367, 0.1314, 0.9067, 0.07372, 0.9183, 0.06882, 0.8452, 0.9349, 0.7891, 0.9041, 0.7961, 0.8934, 0.9367, 0.1314, 0.9183, 0.06882, 0.9305, 0.06632, 0.8452, 0.9349, 0.7844, 0.9159, 0.7891, 0.9041, 0.9367, 0.1314, 0.9305, 0.06632, 0.9429, 0.06632, 0.8452, 0.9349, 0.7819, 0.9285, 0.7844, 0.9159, 0.9367, 0.1314, 0.9429, 0.06632, 0.9552, 0.06882, 0.8452, 0.9349, 0.7819, 0.9413, 0.7819, 0.9285, 0.9367, 0.1314, 0.9552, 0.06882, 0.9667, 0.07372, 0.8452, 0.9349, 0.7844, 0.9539, 0.7819, 0.9413, 0.9367, 0.1314, 0.9667, 0.07372, 0.9771, 0.08085, 0.8452, 0.9349, 0.7891, 0.9657, 0.7844, 0.9539, 0.9367, 0.1314, 0.9771, 0.08085, 0.9859, 0.08991, 0.8452, 0.9349, 0.7961, 0.9764, 0.7891, 0.9657, 0.9367, 0.1314, 0.9859, 0.08991, 0.9928, 0.1006, 0.8452, 0.9349, 0.8049, 0.9855, 0.7961, 0.9764, 0.9367, 0.1314, 0.9928, 0.1006, 0.9976, 0.1124, 0.8452, 0.9349, 0.8152, 0.9926, 0.8049, 0.9855, 0.9367, 0.1314, 0.9976, 0.1124, 1.0, 0.125, 0.8452, 0.9349, 0.8267, 0.9975, 0.8152, 0.9926, 0.9367, 0.1314, 1.0, 0.125, 1.0, 0.1378, 0.8452, 0.9349, 0.839, 1.0, 0.8267, 0.9975, 0.9367, 0.1314, 1.0, 0.1378, 0.9976, 0.1504, 0.8452, 0.9349, 0.8514, 1.0, 0.839, 1.0, 0.9367, 0.1314, 0.9976, 0.1504, 0.9928, 0.1622, 0.8452, 0.9349, 0.8637, 0.9975, 0.8514, 1.0, 0.9367, 0.1314, 0.9928, 0.1622, 0.9859, 0.1729, 0.8452, 0.9349, 0.8752, 0.9926, 0.8637, 0.9975, 0.9367, 0.1314, 0.9859, 0.1729, 0.9771, 0.182, 0.8452, 0.9349, 0.8855, 0.9855, 0.8752, 0.9926, 0.9367, 0.1314, 0.9771, 0.182, 0.9667, 0.1891, 0.8452, 0.9349, 0.8944, 0.9764, 0.8855, 0.9855, 0.9367, 0.1314, 0.9667, 0.1891, 0.9552, 0.194, 0.8452, 0.9349, 0.9013, 0.9657, 0.8944, 0.9764, 0.9367, 0.1314, 0.9552, 0.194, 0.9429, 0.1965, 0.8452, 0.9349, 0.9061, 0.9539, 0.9013, 0.9657, 0.9367, 0.1314, 0.9429, 0.1965, 0.9305, 0.1965, 0.8452, 0.9349, 0.9085, 0.9413, 0.9061, 0.9539, 0.9367, 0.1314, 0.9305, 0.1965, 0.9183, 0.194, 0.8452, 0.9349, 0.9085, 0.9285, 0.9085, 0.9413, 0.9367, 0.1314, 0.9183, 0.194, 0.9067, 0.1891, 0.8452, 0.9349, 0.9061, 0.9159, 0.9085, 0.9285, 0.2617, 0.7622, 0.2623, 0.9584, 0.2527, 0.9584, 0.2521, 0.7622, 0.2521, 0.7622, 0.2527, 0.9584, 0.2417, 0.9585, 0.2411, 0.7623, 0.2411, 0.7623, 0.2417, 0.9585, 0.2297, 0.9585, 0.2291, 0.7623, 0.2291, 0.7623, 0.2297, 0.9585, 0.2173, 0.9585, 0.2167, 0.7623, 0.2167, 0.7623, 0.2173, 0.9585, 0.2049, 0.9586, 0.2043, 0.7624, 0.2043, 0.7624, 0.2049, 0.9586, 0.193, 0.9586, 0.1924, 0.7624, 0.1924, 0.7624, 0.193, 0.9586, 0.182, 0.9587, 0.1814, 0.7624, 0.1814, 0.7624, 0.182, 0.9587, 0.1724, 0.9587, 0.1718, 0.7625, 0.09052, 0.7625, 0.08993, 0.9587, 0.08029, 0.9587, 0.08088, 0.7624, 0.08088, 0.7624, 0.08029, 0.9587, 0.0693, 0.9586, 0.06989, 0.7624, 0.06989, 0.7624, 0.0693, 0.9586, 0.05737, 0.9586, 0.05796, 0.7624, 0.05796, 0.7624, 0.05737, 0.9586, 0.04496, 0.9585, 0.04555, 0.7623, 0.04555, 0.7623, 0.04496, 0.9585, 0.03256, 0.9585, 0.03314, 0.7623, 0.03314, 0.7623, 0.03256, 0.9585, 0.02063, 0.9585, 0.02122, 0.7623, 0.02122, 0.7623, 0.02063, 0.9585, 0.009636, 0.9584, 0.01022, 0.7622, 0.01022, 0.7622, 0.009636, 0.9584, 0.0, 0.9584, 0.0005852, 0.7622, 0.4341, 0.9584, 0.4347, 0.7622, 0.4443, 0.7622, 0.4437, 0.9584, 0.4437, 0.9584, 0.4443, 0.7622, 0.4553, 0.7623, 0.4547, 0.9585, 0.4547, 0.9585, 0.4553, 0.7623, 0.4672, 0.7623, 0.4666, 0.9585, 0.4666, 0.9585, 0.4672, 0.7623, 0.4796, 0.7623, 0.479, 0.9585, 0.479, 0.9585, 0.4796, 0.7623, 0.492, 0.7624, 0.4914, 0.9586, 0.4914, 0.9586, 0.492, 0.7624, 0.504, 0.7624, 0.5034, 0.9586, 0.5034, 0.9586, 0.504, 0.7624, 0.5149, 0.7624, 0.5144, 0.9587, 0.5144, 0.9587, 0.5149, 0.7624, 0.5246, 0.7625, 0.524, 0.9587, 0.8734, 0.0002837, 0.8728, 0.1965, 0.8632, 0.1965, 0.8638, 0.0002534, 0.8638, 0.0002534, 0.8632, 0.1965, 0.8522, 0.1964, 0.8528, 0.0002187, 0.8528, 0.0002187, 0.8522, 0.1964, 0.8403, 0.1964, 0.8409, 0.0001811, 0.8409, 0.0001811, 0.8403, 0.1964, 0.8279, 0.1964, 0.8285, 0.0001419, 0.8285, 0.0001419, 0.8279, 0.1964, 0.8155, 0.1963, 0.8161, 0.0001027, 0.8161, 0.0001027, 0.8155, 0.1963, 0.8035, 0.1963, 0.8041, 6.509e-05, 0.8041, 6.509e-05, 0.8035, 0.1963, 0.7926, 0.1962, 0.7931, 3.041e-05, 0.7931, 3.041e-05, 0.7926, 0.1962, 0.7829, 0.1962, 0.7835, 0.0, 0.0, 0.0, 0.0, 0.0, 0.0, 0.0, 0.7179, 0.7325, 0.7811, 0.6015, 0.6539, 0.6019, 0.6698, 0.000351, 0.6557, 0.6015, 0.6857, 0.0003009, 0.6857, 0.0003009, 0.6557, 0.6015, 0.7016, 0.0002508, 0.7016, 0.0002508, 0.6557, 0.6015, 0.7175, 0.0002006, 0.7175, 0.0002006, 0.7829, 0.6011, 0.7334, 0.0001504, 0.7334, 0.0001504, 0.7829, 0.6011, 0.7493, 0.0001003, 0.7493, 0.0001003, 0.7829, 0.6011, 0.7652, 5.013e-05, 0.0, 0.0, 0.0, 0.0, 0.0, 0.0, 0.6368, 0.7487, 0.6368, 0.765, 0.6367, 0.7323, 0.6368, 0.765, 0.6368, 0.7814, 0.6367, 0.7323, 0.637, 0.7487, 0.637, 0.7323, 0.6368, 0.7977, 0.632, 0.7487, 0.6322, 0.7977, 0.632, 0.7323, 0.6322, 0.765, 0.6323, 0.7323, 0.6322, 0.7814, 0.6323, 0.7487, 0.6323, 0.7323, 0.6322, 0.765, 0.0, 0.0, 0.0, 0.0, 0.0, 0.0, 0.508, 0.6175, 0.3913, 0.6015, 0.4913, 0.6339, 0.4913, 0.6339, 0.3913, 0.6015, 0.4747, 0.6503, 0.4747, 0.6503, 0.3913, 0.6015, 0.4581, 0.6667, 0.4581, 0.6667, 0.3913, 0.6015, 0.4415, 0.6831, 0.4415, 0.6831, 0.3913, 0.6015, 0.4249, 0.6995, 0.4249, 0.6995, 0.3913, 0.6015, 0.4083, 0.7159, 0.4083, 0.7159, 0.3913, 0.6015, 0.3917, 0.7323, 0.1294, 0.02987, 0.129, 0.1607, 0.146, 0.04627, 0.146, 0.04627, 0.129, 0.1607, 0.1626, 0.06267, 0.1626, 0.06267, 0.129, 0.1607, 0.1792, 0.07908, 0.1792, 0.07908, 0.129, 0.1607, 0.1958, 0.09548, 0.1958, 0.09548, 0.129, 0.1607, 0.2124, 0.1119, 0.2124, 0.1119, 0.129, 0.1607, 0.2291, 0.1283, 0.2291, 0.1283, 0.129, 0.1607, 0.2457, 0.1447, 0.6706, 0.8698, 0.6706, 0.8526, 0.6547, 0.8527, 0.6547, 0.8698, 0.6865, 0.8697, 0.6865, 0.8526, 0.6706, 0.8526, 0.6706, 0.8698, 0.6706, 0.8526, 0.6705, 0.8355, 0.6546, 0.8355, 0.6547, 0.8527, 0.6865, 0.8526, 0.6864, 0.8354, 0.6705, 0.8355, 0.6706, 0.8526, 0.7024, 0.8697, 0.7024, 0.8525, 0.6865, 0.8526, 0.6865, 0.8697, 0.7183, 0.8696, 0.7183, 0.8525, 0.7024, 0.8525, 0.7024, 0.8697, 0.7024, 0.8525, 0.7023, 0.8354, 0.6864, 0.8354, 0.6865, 0.8526, 0.7183, 0.8525, 0.7182, 0.8353, 0.7023, 0.8354, 0.7024, 0.8525, 0.6705, 0.8355, 0.6705, 0.8184, 0.6546, 0.8184, 0.6546, 0.8355, 0.6864, 0.8354, 0.6864, 0.8183, 0.6705, 0.8184, 0.6705, 0.8355, 0.6864, 0.8183, 0.6863, 0.8012, 0.6704, 0.8012, 0.6705, 0.8184, 0.7023, 0.8354, 0.7023, 0.8183, 0.6864, 0.8183, 0.6864, 0.8354, 0.7182, 0.8353, 0.7182, 0.8182, 0.7023, 0.8183, 0.7023, 0.8354, 0.7023, 0.8183, 0.7022, 0.8011, 0.6863, 0.8012, 0.6864, 0.8183, 0.7182, 0.8182, 0.7181, 0.8011, 0.7022, 0.8011, 0.7023, 0.8183, 0.7342, 0.8696, 0.7342, 0.8524, 0.7183, 0.8525, 0.7183, 0.8696, 0.7501, 0.8695, 0.7501, 0.8524, 0.7342, 0.8524, 0.7342, 0.8696, 0.7342, 0.8524, 0.7341, 0.8353, 0.7182, 0.8353, 0.7183, 0.8525, 0.7501, 0.8524, 0.75, 0.8352, 0.7341, 0.8353, 0.7342, 0.8524, 0.766, 0.8695, 0.766, 0.8523, 0.7501, 0.8524, 0.7501, 0.8695, 0.7819, 0.8694, 0.7819, 0.8523, 0.766, 0.8523, 0.766, 0.8695, 0.766, 0.8523, 0.7659, 0.8352, 0.75, 0.8352, 0.7501, 0.8524, 0.7819, 0.8523, 0.7818, 0.8351, 0.7659, 0.8352, 0.766, 0.8523, 0.7341, 0.8353, 0.7341, 0.8182, 0.7182, 0.8182, 0.7182, 0.8353, 0.75, 0.8352, 0.75, 0.8181, 0.7341, 0.8182, 0.7341, 0.8353, 0.7341, 0.8182, 0.734, 0.801, 0.7181, 0.8011, 0.7182, 0.8182, 0.75, 0.8181, 0.7499, 0.801, 0.734, 0.801, 0.7341, 0.8182, 0.7659, 0.8352, 0.7659, 0.8181, 0.75, 0.8181, 0.75, 0.8352, 0.7818, 0.8351, 0.7818, 0.818, 0.7659, 0.8181, 0.7659, 0.8352, 0.7659, 0.8181, 0.7658, 0.8009, 0.7499, 0.801, 0.75, 0.8181, 0.6704, 0.8012, 0.6704, 0.7841, 0.6545, 0.7841, 0.6545, 0.8013, 0.6863, 0.8012, 0.6863, 0.784, 0.6704, 0.7841, 0.6704, 0.8012, 0.6704, 0.7841, 0.6703, 0.7669, 0.6544, 0.767, 0.6545, 0.7841, 0.6863, 0.784, 0.6862, 0.7669, 0.6703, 0.7669, 0.6704, 0.7841, 0.7022, 0.8011, 0.7022, 0.784, 0.6863, 0.784, 0.6863, 0.8012, 0.7181, 0.8011, 0.7181, 0.7839, 0.7022, 0.784, 0.7022, 0.8011, 0.7022, 0.784, 0.7021, 0.7668, 0.6862, 0.7669, 0.6863, 0.784, 0.7181, 0.7839, 0.718, 0.7668, 0.7021, 0.7668, 0.7022, 0.784, 0.6703, 0.7669, 0.6703, 0.7498, 0.6544, 0.7498, 0.6544, 0.767, 0.6862, 0.7669, 0.6862, 0.7497, 0.6703, 0.7498, 0.6703, 0.7669, 0.6703, 0.7498, 0.6702, 0.7327, 0.6543, 0.7327, 0.6544, 0.7498, 0.6862, 0.7497, 0.6861, 0.7326, 0.6702, 0.7327, 0.6703, 0.7498, 0.7021, 0.7668, 0.7021, 0.7497, 0.6862, 0.7497, 0.6862, 0.7669, 0.718, 0.7668, 0.718, 0.7496, 0.7021, 0.7497, 0.7021, 0.7668, 0.7021, 0.7497, 0.702, 0.7326, 0.6861, 0.7326, 0.6862, 0.7497, 0.718, 0.7496, 0.7179, 0.7325, 0.702, 0.7326, 0.7021, 0.7497, 0.734, 0.801, 0.734, 0.7839, 0.7181, 0.7839, 0.7181, 0.8011, 0.7499, 0.801, 0.7499, 0.7838, 0.734, 0.7839, 0.734, 0.801, 0.734, 0.7839, 0.7339, 0.7667, 0.718, 0.7668, 0.7181, 0.7839, 0.7499, 0.7838, 0.7498, 0.7667, 0.7339, 0.7667, 0.734, 0.7839, 0.7658, 0.8009, 0.7658, 0.7838, 0.7499, 0.7838, 0.7499, 0.801, 0.7817, 0.8009, 0.7817, 0.7837, 0.7658, 0.7838, 0.7658, 0.8009, 0.7658, 0.7838, 0.7657, 0.7666, 0.7498, 0.7667, 0.7499, 0.7838, 0.7817, 0.7837, 0.7816, 0.7666, 0.7657, 0.7666, 0.7658, 0.7838, 0.7339, 0.7667, 0.7339, 0.7496, 0.718, 0.7496, 0.718, 0.7668, 0.7498, 0.7667, 0.7498, 0.7495, 0.7339, 0.7496, 0.7339, 0.7667, 0.7339, 0.7496, 0.7338, 0.7325, 0.7179, 0.7325, 0.718, 0.7496, 0.7498, 0.7495, 0.7497, 0.7324, 0.7338, 0.7325, 0.7339, 0.7496, 0.7657, 0.7666, 0.7657, 0.7495, 0.7498, 0.7495, 0.7498, 0.7667, 0.7816, 0.7666, 0.7816, 0.7494, 0.7657, 0.7495, 0.7657, 0.7666, 0.7657, 0.7495, 0.7656, 0.7324, 0.7497, 0.7324, 0.7498, 0.7495, 0.7816, 0.7494, 0.7815, 0.7323, 0.7656, 0.7324, 0.7657, 0.7495, 0.7815, 0.7323, 0.7811, 0.6015, 0.7656, 0.7324, 0.7656, 0.7324, 0.7811, 0.6015, 0.7497, 0.7324, 0.7497, 0.7324, 0.7811, 0.6015, 0.7338, 0.7325, 0.7338, 0.7325, 0.7811, 0.6015, 0.7179, 0.7325, 0.7179, 0.7325, 0.6539, 0.6019, 0.702, 0.7326, 0.702, 0.7326, 0.6539, 0.6019, 0.6861, 0.7326, 0.6861, 0.7326, 0.6539, 0.6019, 0.6702, 0.7327, 0.6702, 0.7327, 0.6539, 0.6019, 0.6543, 0.7327, 0.6537, 0.8442, 0.6539, 0.7487, 0.6373, 0.7323, 0.637, 0.8278, 0.1229, 0.8577, 0.1226, 0.7622, 0.1067, 0.7622, 0.107, 0.8577, 0.6151, 0.7487, 0.6154, 0.8442, 0.632, 0.8278, 0.6317, 0.7323, 0.1556, 0.8577, 0.1553, 0.7622, 0.1394, 0.7622, 0.1397, 0.8577, 0.1556, 0.7622, 0.1715, 0.7622, 0.1718, 0.8577, 0.1559, 0.8577, 0.09052, 0.7622, 0.1064, 0.7622, 0.1067, 0.8577, 0.0908, 0.8577, 0.2124, 0.1119, 0.2127, 0.0164, 0.1961, 0.0, 0.1958, 0.09548, 0.4581, 0.6667, 0.4584, 0.7622, 0.475, 0.7458, 0.4747, 0.6503, 0.4182, 0.7622, 0.4181, 0.7793, 0.434, 0.7794, 0.4341, 0.7622, 0.1229, 0.7622, 0.1229, 0.7793, 0.1388, 0.7794, 0.1388, 0.7622, 0.1281, 0.4612, 0.001793, 0.1603, 0.0, 0.7614, 0.3904, 0.301, 0.2623, 0.000822, 0.2641, 0.6019, 0.8459, 0.7388, 0.9091, 0.8698, 0.7819, 0.8694, 0.129, 0.1607, 0.001793, 0.1603, 0.1287, 0.2358, 0.1287, 0.2358, 0.001793, 0.1603, 0.1285, 0.3109, 0.1285, 0.3109, 0.001793, 0.1603, 0.1283, 0.3861, 0.1283, 0.3861, 0.001793, 0.1603, 0.1281, 0.4612, 0.1281, 0.4612, 0.0, 0.7614, 0.1279, 0.5364, 0.1279, 0.5364, 0.0, 0.7614, 0.1276, 0.6115, 0.1276, 0.6115, 0.0, 0.7614, 0.1274, 0.6866, 0.1274, 0.6866, 0.1272, 0.7618, 0.0, 0.7614, 0.3895, 0.0004207, 0.2623, 0.000822, 0.3897, 0.07556, 0.3897, 0.07556, 0.2623, 0.000822, 0.3899, 0.1507, 0.3899, 0.1507, 0.2623, 0.000822, 0.3901, 0.2258, 0.3901, 0.2258, 0.2623, 0.000822, 0.3904, 0.301, 0.3904, 0.301, 0.2641, 0.6019, 0.3906, 0.3761, 0.3906, 0.3761, 0.2641, 0.6019, 0.3908, 0.4512, 0.3908, 0.4512, 0.2641, 0.6019, 0.391, 0.5264, 0.391, 0.5264, 0.2641, 0.6019, 0.3913, 0.6015, 0.7823, 0.7386, 0.7982, 0.7387, 0.7819, 0.8694, 0.7982, 0.7387, 0.8141, 0.7387, 0.7819, 0.8694, 0.8141, 0.7387, 0.83, 0.7388, 0.7819, 0.8694, 0.83, 0.7388, 0.8459, 0.7388, 0.7819, 0.8694, 0.8459, 0.7388, 0.8618, 0.7389, 0.9091, 0.8698, 0.8618, 0.7389, 0.8777, 0.7389, 0.9091, 0.8698, 0.8777, 0.7389, 0.8936, 0.739, 0.9091, 0.8698, 0.8936, 0.739, 0.9095, 0.739, 0.9091, 0.8698, 0.7982, 0.7387, 0.7983, 0.7215, 0.7824, 0.7215, 0.7823, 0.7386, 0.8141, 0.7387, 0.8142, 0.7216, 0.7983, 0.7215, 0.7982, 0.7387, 0.7983, 0.7215, 0.7983, 0.7044, 0.7824, 0.7043, 0.7824, 0.7215, 0.8142, 0.7216, 0.8142, 0.7044, 0.7983, 0.7044, 0.7983, 0.7215, 0.83, 0.7388, 0.8301, 0.7216, 0.8142, 0.7216, 0.8141, 0.7387, 0.8459, 0.7388, 0.846, 0.7217, 0.8301, 0.7216, 0.83, 0.7388, 0.8301, 0.7216, 0.8301, 0.7045, 0.8142, 0.7044, 0.8142, 0.7216, 0.846, 0.7217, 0.846, 0.7045, 0.8301, 0.7045, 0.8301, 0.7216, 0.7983, 0.7044, 0.7984, 0.6872, 0.7825, 0.6872, 0.7824, 0.7043, 0.8142, 0.7044, 0.8143, 0.6873, 0.7984, 0.6872, 0.7983, 0.7044, 0.7984, 0.6872, 0.7984, 0.6701, 0.7825, 0.6701, 0.7825, 0.6872, 0.8143, 0.6873, 0.8143, 0.6702, 0.7984, 0.6701, 0.7984, 0.6872, 0.8301, 0.7045, 0.8302, 0.6873, 0.8143, 0.6873, 0.8142, 0.7044, 0.846, 0.7045, 0.8461, 0.6874, 0.8302, 0.6873, 0.8301, 0.7045, 0.8302, 0.6873, 0.8302, 0.6702, 0.8143, 0.6702, 0.8143, 0.6873, 0.8461, 0.6874, 0.8461, 0.6703, 0.8302, 0.6702, 0.8302, 0.6873, 0.8618, 0.7389, 0.8619, 0.7217, 0.846, 0.7217, 0.8459, 0.7388, 0.8777, 0.7389, 0.8777, 0.7218, 0.8619, 0.7217, 0.8618, 0.7389, 0.8619, 0.7217, 0.8619, 0.7046, 0.846, 0.7045, 0.846, 0.7217, 0.8777, 0.7218, 0.8778, 0.7046, 0.8619, 0.7046, 0.8619, 0.7217, 0.8936, 0.739, 0.8936, 0.7218, 0.8777, 0.7218, 0.8777, 0.7389, 0.9095, 0.739, 0.9095, 0.7219, 0.8936, 0.7218, 0.8936, 0.739, 0.8936, 0.7218, 0.8937, 0.7047, 0.8778, 0.7046, 0.8777, 0.7218, 0.9095, 0.7219, 0.9096, 0.7047, 0.8937, 0.7047, 0.8936, 0.7218, 0.8619, 0.7046, 0.862, 0.6874, 0.8461, 0.6874, 0.846, 0.7045, 0.8778, 0.7046, 0.8779, 0.6875, 0.862, 0.6874, 0.8619, 0.7046, 0.862, 0.6874, 0.862, 0.6703, 0.8461, 0.6703, 0.8461, 0.6874, 0.8779, 0.6875, 0.8779, 0.6704, 0.862, 0.6703, 0.862, 0.6874, 0.8937, 0.7047, 0.8937, 0.6875, 0.8779, 0.6875, 0.8778, 0.7046, 0.9096, 0.7047, 0.9096, 0.6876, 0.8937, 0.6875, 0.8937, 0.7047, 0.8937, 0.6875, 0.8938, 0.6704, 0.8779, 0.6704, 0.8779, 0.6875, 0.9096, 0.6876, 0.9097, 0.6705, 0.8938, 0.6704, 0.8937, 0.6875, 0.7984, 0.6701, 0.7985, 0.653, 0.7826, 0.6529, 0.7825, 0.6701, 0.8143, 0.6702, 0.8144, 0.653, 0.7985, 0.653, 0.7984, 0.6701, 0.7985, 0.653, 0.7985, 0.6358, 0.7826, 0.6358, 0.7826, 0.6529, 0.8144, 0.653, 0.8144, 0.6359, 0.7985, 0.6358, 0.7985, 0.653, 0.8302, 0.6702, 0.8303, 0.6531, 0.8144, 0.653, 0.8143, 0.6702, 0.8461, 0.6703, 0.8462, 0.6531, 0.8303, 0.6531, 0.8302, 0.6702, 0.8303, 0.6531, 0.8303, 0.6359, 0.8144, 0.6359, 0.8144, 0.653, 0.8462, 0.6531, 0.8462, 0.636, 0.8303, 0.6359, 0.8303, 0.6531, 0.7985, 0.6358, 0.7986, 0.6187, 0.7827, 0.6186, 0.7826, 0.6358, 0.8144, 0.6359, 0.8145, 0.6187, 0.7986, 0.6187, 0.7985, 0.6358, 0.7986, 0.6187, 0.7986, 0.6015, 0.7827, 0.6015, 0.7827, 0.6186, 0.8145, 0.6187, 0.8145, 0.6016, 0.7986, 0.6015, 0.7986, 0.6187, 0.8303, 0.6359, 0.8304, 0.6188, 0.8145, 0.6187, 0.8144, 0.6359, 0.8462, 0.636, 0.8463, 0.6188, 0.8304, 0.6188, 0.8303, 0.6359, 0.8304, 0.6188, 0.8304, 0.6016, 0.8145, 0.6016, 0.8145, 0.6187, 0.8463, 0.6188, 0.8463, 0.6017, 0.8304, 0.6016, 0.8304, 0.6188, 0.862, 0.6703, 0.8621, 0.6532, 0.8462, 0.6531, 0.8461, 0.6703, 0.8779, 0.6704, 0.878, 0.6532, 0.8621, 0.6532, 0.862, 0.6703, 0.8621, 0.6532, 0.8621, 0.636, 0.8462, 0.636, 0.8462, 0.6531, 0.878, 0.6532, 0.878, 0.6361, 0.8621, 0.636, 0.8621, 0.6532, 0.8938, 0.6704, 0.8939, 0.6533, 0.878, 0.6532, 0.8779, 0.6704, 0.9097, 0.6705, 0.9097, 0.6533, 0.8939, 0.6533, 0.8938, 0.6704, 0.8939, 0.6533, 0.8939, 0.6361, 0.878, 0.6361, 0.878, 0.6532, 0.9097, 0.6533, 0.9098, 0.6362, 0.8939, 0.6361, 0.8939, 0.6533, 0.8621, 0.636, 0.8622, 0.6189, 0.8463, 0.6188, 0.8462, 0.636, 0.878, 0.6361, 0.8781, 0.6189, 0.8622, 0.6189, 0.8621, 0.636, 0.8622, 0.6189, 0.8622, 0.6017, 0.8463, 0.6017, 0.8463, 0.6188, 0.8781, 0.6189, 0.8781, 0.6018, 0.8622, 0.6017, 0.8622, 0.6189, 0.8939, 0.6361, 0.894, 0.619, 0.8781, 0.6189, 0.878, 0.6361, 0.9098, 0.6362, 0.9099, 0.619, 0.894, 0.619, 0.8939, 0.6361, 0.894, 0.619, 0.894, 0.6018, 0.8781, 0.6018, 0.8781, 0.6189, 0.9099, 0.619, 0.9099, 0.6019, 0.894, 0.6018, 0.894, 0.619, 0.3897, 0.07556, 0.4064, 0.0755, 0.4061, 0.0003682, 0.3895, 0.0004207, 0.3899, 0.1507, 0.4066, 0.1506, 0.4064, 0.0755, 0.3897, 0.07556, 0.4064, 0.0755, 0.423, 0.07545, 0.4228, 0.0003155, 0.4061, 0.0003682, 0.4066, 0.1506, 0.4232, 0.1506, 0.423, 0.07545, 0.4064, 0.0755, 0.3901, 0.2258, 0.4068, 0.2258, 0.4066, 0.1506, 0.3899, 0.1507, 0.3904, 0.301, 0.407, 0.3009, 0.4068, 0.2258, 0.3901, 0.2258, 0.4068, 0.2258, 0.4235, 0.2257, 0.4232, 0.1506, 0.4066, 0.1506, 0.407, 0.3009, 0.4237, 0.3009, 0.4235, 0.2257, 0.4068, 0.2258, 0.423, 0.07545, 0.4397, 0.0754, 0.4395, 0.000263, 0.4228, 0.0003155, 0.4232, 0.1506, 0.4399, 0.1505, 0.4397, 0.0754, 0.423, 0.07545, 0.4397, 0.0754, 0.4564, 0.07535, 0.4561, 0.0002103, 0.4395, 0.000263, 0.4399, 0.1505, 0.4566, 0.1505, 0.4564, 0.07535, 0.4397, 0.0754, 0.4235, 0.2257, 0.4401, 0.2257, 0.4399, 0.1505, 0.4232, 0.1506, 0.4237, 0.3009, 0.4404, 0.3008, 0.4401, 0.2257, 0.4235, 0.2257, 0.4401, 0.2257, 0.4568, 0.2256, 0.4566, 0.1505, 0.4399, 0.1505, 0.4404, 0.3008, 0.457, 0.3008, 0.4568, 0.2256, 0.4401, 0.2257, 0.3906, 0.3761, 0.4073, 0.3761, 0.407, 0.3009, 0.3904, 0.301, 0.3908, 0.4512, 0.4075, 0.4512, 0.4073, 0.3761, 0.3906, 0.3761, 0.4073, 0.3761, 0.4239, 0.376, 0.4237, 0.3009, 0.407, 0.3009, 0.4075, 0.4512, 0.4241, 0.4511, 0.4239, 0.376, 0.4073, 0.3761, 0.391, 0.5264, 0.4077, 0.5263, 0.4075, 0.4512, 0.3908, 0.4512, 0.3913, 0.6015, 0.4079, 0.6015, 0.4077, 0.5263, 0.391, 0.5264, 0.4077, 0.5263, 0.4244, 0.5263, 0.4241, 0.4511, 0.4075, 0.4512, 0.4079, 0.6015, 0.4246, 0.6014, 0.4244, 0.5263, 0.4077, 0.5263, 0.4239, 0.376, 0.4406, 0.3759, 0.4404, 0.3008, 0.4237, 0.3009, 0.4241, 0.4511, 0.4408, 0.4511, 0.4406, 0.3759, 0.4239, 0.376, 0.4406, 0.3759, 0.4572, 0.3759, 0.457, 0.3008, 0.4404, 0.3008, 0.4408, 0.4511, 0.4575, 0.451, 0.4572, 0.3759, 0.4406, 0.3759, 0.4244, 0.5263, 0.441, 0.5262, 0.4408, 0.4511, 0.4241, 0.4511, 0.4246, 0.6014, 0.4413, 0.6014, 0.441, 0.5262, 0.4244, 0.5263, 0.441, 0.5262, 0.4577, 0.5262, 0.4575, 0.451, 0.4408, 0.4511, 0.4413, 0.6014, 0.4579, 0.6013, 0.4577, 0.5262, 0.441, 0.5262, 0.4564, 0.07535, 0.473, 0.07529, 0.4728, 0.0001577, 0.4561, 0.0002103, 0.4566, 0.1505, 0.4732, 0.1504, 0.473, 0.07529, 0.4564, 0.07535, 0.473, 0.07529, 0.4897, 0.07524, 0.4895, 0.0001052, 0.4728, 0.0001577, 0.4732, 0.1504, 0.4899, 0.1504, 0.4897, 0.07524, 0.473, 0.07529, 0.4568, 0.2256, 0.4735, 0.2256, 0.4732, 0.1504, 0.4566, 0.1505, 0.457, 0.3008, 0.4737, 0.3007, 0.4735, 0.2256, 0.4568, 0.2256, 0.4735, 0.2256, 0.4901, 0.2255, 0.4899, 0.1504, 0.4732, 0.1504, 0.4737, 0.3007, 0.4904, 0.3007, 0.4901, 0.2255, 0.4735, 0.2256, 0.4897, 0.07524, 0.5063, 0.07519, 0.5061, 5.264e-05, 0.4895, 0.0001052, 0.4899, 0.1504, 0.5066, 0.1503, 0.5063, 0.07519, 0.4897, 0.07524, 0.5063, 0.07519, 0.523, 0.07514, 0.5228, 0.0, 0.5061, 5.264e-05, 0.5066, 0.1503, 0.5232, 0.1503, 0.523, 0.07514, 0.5063, 0.07519, 0.4901, 0.2255, 0.5068, 0.2255, 0.5066, 0.1503, 0.4899, 0.1504, 0.4904, 0.3007, 0.507, 0.3006, 0.5068, 0.2255, 0.4901, 0.2255, 0.5068, 0.2255, 0.5235, 0.2254, 0.5232, 0.1503, 0.5066, 0.1503, 0.507, 0.3006, 0.5237, 0.3005, 0.5235, 0.2254, 0.5068, 0.2255, 0.4572, 0.3759, 0.4739, 0.3758, 0.4737, 0.3007, 0.457, 0.3008, 0.4575, 0.451, 0.4741, 0.451, 0.4739, 0.3758, 0.4572, 0.3759, 0.4739, 0.3758, 0.4906, 0.3758, 0.4904, 0.3007, 0.4737, 0.3007, 0.4741, 0.451, 0.4908, 0.4509, 0.4906, 0.3758, 0.4739, 0.3758, 0.4577, 0.5262, 0.4744, 0.5261, 0.4741, 0.451, 0.4575, 0.451, 0.4579, 0.6013, 0.4746, 0.6013, 0.4744, 0.5261, 0.4577, 0.5262, 0.4744, 0.5261, 0.491, 0.5261, 0.4908, 0.4509, 0.4741, 0.451, 0.4746, 0.6013, 0.4913, 0.6012, 0.491, 0.5261, 0.4744, 0.5261, 0.4906, 0.3758, 0.5072, 0.3757, 0.507, 0.3006, 0.4904, 0.3007, 0.4908, 0.4509, 0.5075, 0.4509, 0.5072, 0.3757, 0.4906, 0.3758, 0.5072, 0.3757, 0.5239, 0.3757, 0.5237, 0.3005, 0.507, 0.3006, 0.5075, 0.4509, 0.5241, 0.4508, 0.5239, 0.3757, 0.5072, 0.3757, 0.491, 0.5261, 0.5077, 0.526, 0.5075, 0.4509, 0.4908, 0.4509, 0.4913, 0.6012, 0.5079, 0.6011, 0.5077, 0.526, 0.491, 0.5261, 0.5077, 0.526, 0.5244, 0.526, 0.5241, 0.4508, 0.5075, 0.4509, 0.5079, 0.6011, 0.5246, 0.6011, 0.5244, 0.526, 0.5077, 0.526, 0.1287, 0.2358, 0.1454, 0.2359, 0.1456, 0.1607, 0.129, 0.1607, 0.1285, 0.3109, 0.1452, 0.311, 0.1454, 0.2359, 0.1287, 0.2358, 0.1454, 0.2359, 0.1621, 0.2359, 0.1623, 0.1608, 0.1456, 0.1607, 0.1452, 0.311, 0.1619, 0.3111, 0.1621, 0.2359, 0.1454, 0.2359, 0.1283, 0.3861, 0.145, 0.3861, 0.1452, 0.311, 0.1285, 0.3109, 0.1281, 0.4612, 0.1447, 0.4613, 0.145, 0.3861, 0.1283, 0.3861, 0.145, 0.3861, 0.1616, 0.3862, 0.1619, 0.3111, 0.1452, 0.311, 0.1447, 0.4613, 0.1614, 0.4613, 0.1616, 0.3862, 0.145, 0.3861, 0.1621, 0.2359, 0.1787, 0.236, 0.179, 0.1608, 0.1623, 0.1608, 0.1619, 0.3111, 0.1785, 0.3111, 0.1787, 0.236, 0.1621, 0.2359, 0.1787, 0.236, 0.1954, 0.236, 0.1956, 0.1609, 0.179, 0.1608, 0.1785, 0.3111, 0.1952, 0.3112, 0.1954, 0.236, 0.1787, 0.236, 0.1616, 0.3862, 0.1783, 0.3862, 0.1785, 0.3111, 0.1619, 0.3111, 0.1614, 0.4613, 0.1781, 0.4614, 0.1783, 0.3862, 0.1616, 0.3862, 0.1783, 0.3862, 0.195, 0.3863, 0.1952, 0.3112, 0.1785, 0.3111, 0.1781, 0.4614, 0.1947, 0.4614, 0.195, 0.3863, 0.1783, 0.3862, 0.1279, 0.5364, 0.1445, 0.5364, 0.1447, 0.4613, 0.1281, 0.4612, 0.1276, 0.6115, 0.1443, 0.6115, 0.1445, 0.5364, 0.1279, 0.5364, 0.1445, 0.5364, 0.1612, 0.5365, 0.1614, 0.4613, 0.1447, 0.4613, 0.1443, 0.6115, 0.161, 0.6116, 0.1612, 0.5365, 0.1445, 0.5364, 0.1274, 0.6866, 0.1441, 0.6867, 0.1443, 0.6115, 0.1276, 0.6115, 0.1272, 0.7618, 0.1438, 0.7618, 0.1441, 0.6867, 0.1274, 0.6866, 0.1441, 0.6867, 0.1607, 0.6867, 0.161, 0.6116, 0.1443, 0.6115, 0.1438, 0.7618, 0.1605, 0.7619, 0.1607, 0.6867, 0.1441, 0.6867, 0.1612, 0.5365, 0.1778, 0.5365, 0.1781, 0.4614, 0.1614, 0.4613, 0.161, 0.6116, 0.1776, 0.6117, 0.1778, 0.5365, 0.1612, 0.5365, 0.1778, 0.5365, 0.1945, 0.5366, 0.1947, 0.4614, 0.1781, 0.4614, 0.1776, 0.6117, 0.1943, 0.6117, 0.1945, 0.5366, 0.1778, 0.5365, 0.1607, 0.6867, 0.1774, 0.6868, 0.1776, 0.6117, 0.161, 0.6116, 0.1605, 0.7619, 0.1772, 0.7619, 0.1774, 0.6868, 0.1607, 0.6867, 0.1774, 0.6868, 0.1941, 0.6868, 0.1943, 0.6117, 0.1776, 0.6117, 0.1772, 0.7619, 0.1938, 0.762, 0.1941, 0.6868, 0.1774, 0.6868, 0.1954, 0.236, 0.2121, 0.2361, 0.2123, 0.1609, 0.1956, 0.1609, 0.1952, 0.3112, 0.2118, 0.3112, 0.2121, 0.2361, 0.1954, 0.236, 0.2121, 0.2361, 0.2287, 0.2361, 0.229, 0.161, 0.2123, 0.1609, 0.2118, 0.3112, 0.2285, 0.3113, 0.2287, 0.2361, 0.2121, 0.2361, 0.195, 0.3863, 0.2116, 0.3863, 0.2118, 0.3112, 0.1952, 0.3112, 0.1947, 0.4614, 0.2114, 0.4615, 0.2116, 0.3863, 0.195, 0.3863, 0.2116, 0.3863, 0.2283, 0.3864, 0.2285, 0.3113, 0.2118, 0.3112, 0.2114, 0.4615, 0.2281, 0.4615, 0.2283, 0.3864, 0.2116, 0.3863, 0.2287, 0.2361, 0.2454, 0.2362, 0.2456, 0.161, 0.229, 0.161, 0.2285, 0.3113, 0.2452, 0.3113, 0.2454, 0.2362, 0.2287, 0.2361, 0.2454, 0.2362, 0.2621, 0.2362, 0.2623, 0.1611, 0.2456, 0.161, 0.2452, 0.3113, 0.2618, 0.3114, 0.2621, 0.2362, 0.2454, 0.2362, 0.2283, 0.3864, 0.245, 0.3865, 0.2452, 0.3113, 0.2285, 0.3113, 0.2281, 0.4615, 0.2447, 0.4616, 0.245, 0.3865, 0.2283, 0.3864, 0.245, 0.3865, 0.2616, 0.3865, 0.2618, 0.3114, 0.2452, 0.3113, 0.2447, 0.4616, 0.2614, 0.4616, 0.2616, 0.3865, 0.245, 0.3865, 0.1945, 0.5366, 0.2112, 0.5366, 0.2114, 0.4615, 0.1947, 0.4614, 0.1943, 0.6117, 0.211, 0.6118, 0.2112, 0.5366, 0.1945, 0.5366, 0.2112, 0.5366, 0.2278, 0.5367, 0.2281, 0.4615, 0.2114, 0.4615, 0.211, 0.6118, 0.2276, 0.6118, 0.2278, 0.5367, 0.2112, 0.5366, 0.1941, 0.6868, 0.2107, 0.6869, 0.211, 0.6118, 0.1943, 0.6117, 0.1938, 0.762, 0.2105, 0.762, 0.2107, 0.6869, 0.1941, 0.6868, 0.2107, 0.6869, 0.2274, 0.6869, 0.2276, 0.6118, 0.211, 0.6118, 0.2105, 0.762, 0.2272, 0.7621, 0.2274, 0.6869, 0.2107, 0.6869, 0.2278, 0.5367, 0.2445, 0.5367, 0.2447, 0.4616, 0.2281, 0.4615, 0.2276, 0.6118, 0.2443, 0.6119, 0.2445, 0.5367, 0.2278, 0.5367, 0.2445, 0.5367, 0.2612, 0.5368, 0.2614, 0.4616, 0.2447, 0.4616, 0.2443, 0.6119, 0.2609, 0.6119, 0.2612, 0.5368, 0.2445, 0.5367, 0.2274, 0.6869, 0.2441, 0.687, 0.2443, 0.6119, 0.2276, 0.6118, 0.2272, 0.7621, 0.2438, 0.7621, 0.2441, 0.687, 0.2274, 0.6869, 0.2441, 0.687, 0.2607, 0.687, 0.2609, 0.6119, 0.2443, 0.6119, 0.2438, 0.7621, 0.2605, 0.7622, 0.2607, 0.687, 0.2441, 0.687, 0.7829, 0.6011, 0.7175, 0.0002006, 0.767, 0.6011, 0.767, 0.6011, 0.7175, 0.0002006, 0.7511, 0.6012, 0.7511, 0.6012, 0.7175, 0.0002006, 0.7352, 0.6012, 0.7352, 0.6012, 0.7175, 0.0002006, 0.7193, 0.6013, 0.7193, 0.6013, 0.7175, 0.0002006, 0.7034, 0.6013, 0.7034, 0.6013, 0.7175, 0.0002006, 0.6875, 0.6014, 0.6875, 0.6014, 0.7175, 0.0002006, 0.6716, 0.6014, 0.6716, 0.6014, 0.7175, 0.0002006, 0.6557, 0.6015, 0.6557, 0.6015, 0.6555, 0.5264, 0.6698, 0.000351, 0.6555, 0.5264, 0.6553, 0.4512, 0.6698, 0.000351, 0.6553, 0.4512, 0.6698, 0.000351, 0.6551, 0.3761, 0.6551, 0.3761, 0.6698, 0.000351, 0.6548, 0.3009, 0.6548, 0.3009, 0.6698, 0.000351, 0.6546, 0.2258, 0.6546, 0.2258, 0.6698, 0.000351, 0.6544, 0.1507, 0.6544, 0.1507, 0.6698, 0.000351, 0.6542, 0.07554, 0.6542, 0.07554, 0.6698, 0.000351, 0.6539, 0.0004012, 0.7811, 0.0, 0.7652, 5.013e-05, 0.7813, 0.07514, 0.7813, 0.07514, 0.7652, 5.013e-05, 0.7816, 0.1503, 0.7816, 0.1503, 0.7818, 0.2254, 0.7652, 5.013e-05, 0.7818, 0.2254, 0.782, 0.3005, 0.7652, 5.013e-05, 0.782, 0.3005, 0.7822, 0.3757, 0.7652, 5.013e-05, 0.7822, 0.3757, 0.7825, 0.4508, 0.7652, 5.013e-05, 0.7825, 0.4508, 0.7827, 0.526, 0.7652, 5.013e-05, 0.7827, 0.526, 0.7829, 0.6011, 0.7652, 5.013e-05, 0.3913, 0.6015, 0.508, 0.6175, 0.4079, 0.6015, 0.4079, 0.6015, 0.508, 0.6175, 0.4246, 0.6014, 0.4246, 0.6014, 0.508, 0.6175, 0.4413, 0.6014, 0.4413, 0.6014, 0.508, 0.6175, 0.4579, 0.6013, 0.4579, 0.6013, 0.508, 0.6175, 0.4746, 0.6013, 0.4746, 0.6013, 0.508, 0.6175, 0.4913, 0.6012, 0.4913, 0.6012, 0.508, 0.6175, 0.5079, 0.6011, 0.5079, 0.6011, 0.508, 0.6175, 0.5246, 0.6011, 0.2623, 0.1611, 0.2457, 0.1447, 0.2456, 0.161, 0.2456, 0.161, 0.229, 0.161, 0.2457, 0.1447, 0.229, 0.161, 0.2123, 0.1609, 0.2457, 0.1447, 0.2123, 0.1609, 0.2457, 0.1447, 0.1956, 0.1609, 0.1956, 0.1609, 0.2457, 0.1447, 0.179, 0.1608, 0.179, 0.1608, 0.2457, 0.1447, 0.1623, 0.1608, 0.1623, 0.1608, 0.2457, 0.1447, 0.1456, 0.1607, 0.1456, 0.1607, 0.2457, 0.1447, 0.129, 0.1607])
me_cube_001.use_remesh_preserve_volume = False
me_cube_001.use_remesh_preserve_attributes = False
me_cube_001.use_mirror_vertex_groups = False
me_cube_001.update()

# ---- objects
ob_cube_002 = bpy.data.objects.new('Cube.002', me_cube_003)
ob_cube = bpy.data.objects.new('Cube', me_cube_001)
ob_lamp = bpy.data.objects.new('Lamp', light_spot)
ob_camera = bpy.data.objects.new('Camera', cam_camera)

# ---- transforms, parenting, visibility, modifiers, constraints
ob_cube_002.location = (0.0, 0.0, 0.0)
ob_cube_002.lock_rotations_4d = False
ob_cube_002.empty_display_type = 'ARROWS'
ob_cube_002.color = (0.0, 0.0, 0.0, 1.0)
ob_cube_002.lineart.crease_threshold = 0.0
ob_cube.location = (0.0, 0.0, 6.805)
ob_cube.rotation_euler = (2.938, 1.562, -0.2034)
ob_cube.lock_rotations_4d = False
ob_cube.empty_display_type = 'ARROWS'
ob_cube.color = (0.0, 0.0, 0.0, 1.0)
ob_cube.lineart.crease_threshold = 0.0
ob_lamp.location = (4.076, 9.071, 5.904)
ob_lamp.rotation_euler = (0.6503, 0.05522, 1.866)
ob_lamp.lock_rotations_4d = False
ob_lamp.empty_display_type = 'ARROWS'
ob_lamp.color = (0.0, 0.0, 0.0, 0.0)
ob_lamp.lineart.crease_threshold = 0.0
ob_camera.location = (7.481, -6.508, 5.344)
ob_camera.rotation_euler = (1.109, 0.01082, 0.8149)
ob_camera.lock_rotations_4d = False
ob_camera.empty_display_type = 'ARROWS'
ob_camera.color = (0.0, 0.0, 0.0, 0.0)
ob_camera.display_type = 'WIRE'
ob_camera.lineart.crease_threshold = 0.0

# ---- collection membership
col_collection_1.objects.link(ob_cube_002)
col_collection_1.objects.link(ob_cube)
col_collection_1.objects.link(ob_lamp)
col_collection_1.objects.link(ob_camera)

# ---- scene / render settings (as saved in the file)
scene.camera = ob_camera
scene.frame_start = 1; scene.frame_end = 250; scene.frame_set(1)
scene.render.engine = 'BLENDER_EEVEE_NEXT'
scene.render.image_settings.file_format = 'JPEG'
scene.render.image_settings.color_mode = 'RGB'
scene.render.image_settings.compression = 90
scene.render.resolution_x = 800
scene.render.resolution_y = 600
scene.render.pixel_aspect_x = 100.0
scene.render.pixel_aspect_y = 100.0
scene.render.fps = 25
scene.render.dither_intensity = 0.0
scene.render.use_compositing = False
scene.render.use_sequencer = False
scene.render.bake_margin = 2
scene.render.bake_bias = 0.0
scene.render.use_stamp_time = False
scene.render.use_stamp_date = False
scene.render.use_stamp_frame = False
scene.render.use_stamp_camera = False
scene.render.use_stamp_scene = False
scene.render.use_stamp_filename = False
scene.render.use_stamp_render_time = False
scene.render.stamp_font_size = 0
scene.cycles.use_denoising = False
scene.cycles.samples = 10
scene.cycles.sampling_pattern = 'TABULATED_SOBOL'
scene.cycles.light_sampling_threshold = 0.0
scene.cycles.use_adaptive_sampling = False
scene.cycles.use_light_tree = False
scene.cycles.blur_glossy = 0.0
scene.cycles.volume_bounces = 1
scene.cycles.pixel_filter_type = 'GAUSSIAN'
scene.cycles.sample_clamp_indirect = 0.0
scene.view_settings.view_transform = 'Raw'
bpy.context.view_layer.update()
